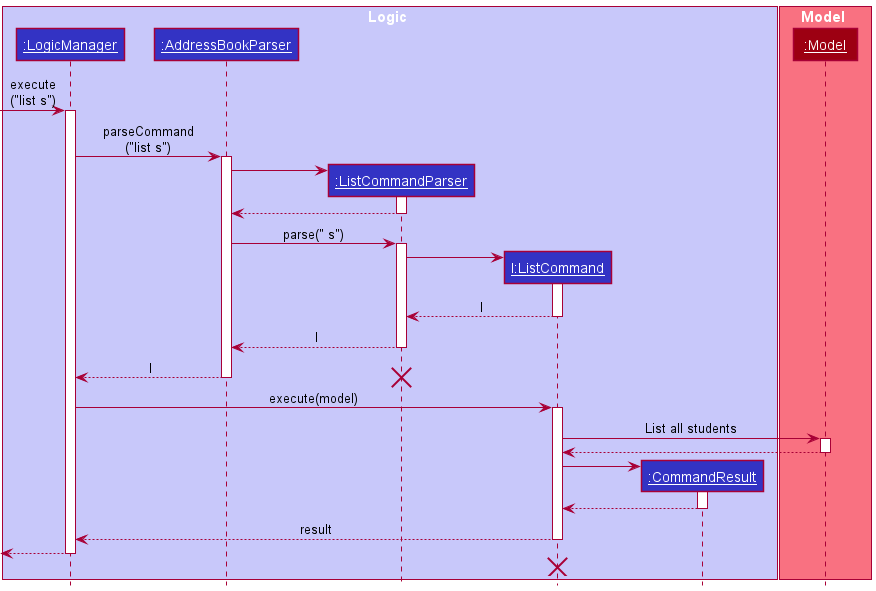

The diagram above was rendered by PlantUML. Its source (embedded in the PNG):
@startuml
!include style.puml

box Logic LOGIC_COLOR_T1
participant "__:LogicManager__" as LogicManager LOGIC_COLOR
participant "__:AddressBookParser__" as AddressBookParser LOGIC_COLOR
participant "__:ListCommandParser__" as ListCommandParser LOGIC_COLOR
participant "__l:ListCommand__" as ListCommand LOGIC_COLOR
participant "__:CommandResult__" as CommandResult LOGIC_COLOR
end box

box Model MODEL_COLOR_T1
participant "__:Model__" as Model MODEL_COLOR
end box

[-> LogicManager : execute\n("list s")
activate LogicManager
LogicManager -> AddressBookParser : parseCommand\n("list s")
activate AddressBookParser

create ListCommandParser
AddressBookParser -> ListCommandParser
activate ListCommandParser

AddressBookParser <-- ListCommandParser
deactivate ListCommandParser

AddressBookParser -> ListCommandParser : parse(" s")
activate ListCommandParser

create ListCommand
ListCommandParser -> ListCommand
activate ListCommand

ListCommandParser <-- ListCommand : l
deactivate ListCommand

ListCommandParser --> AddressBookParser : l
deactivate ListCommandParser

AddressBookParser --> LogicManager : l
deactivate AddressBookParser
destroy ListCommandParser

LogicManager -> ListCommand : execute(model)
activate ListCommand

ListCommand -> Model : List all students
activate Model
ListCommand <-- Model
deactivate Model

create CommandResult
ListCommand -> CommandResult
activate CommandResult

CommandResult --> ListCommand
deactivate CommandResult

ListCommand --> LogicManager : result
deactivate ListCommand

[<--LogicManager
deactivate LogicManager
ListCommand -[hidden]-> LogicManager
destroy ListCommand
@enduml